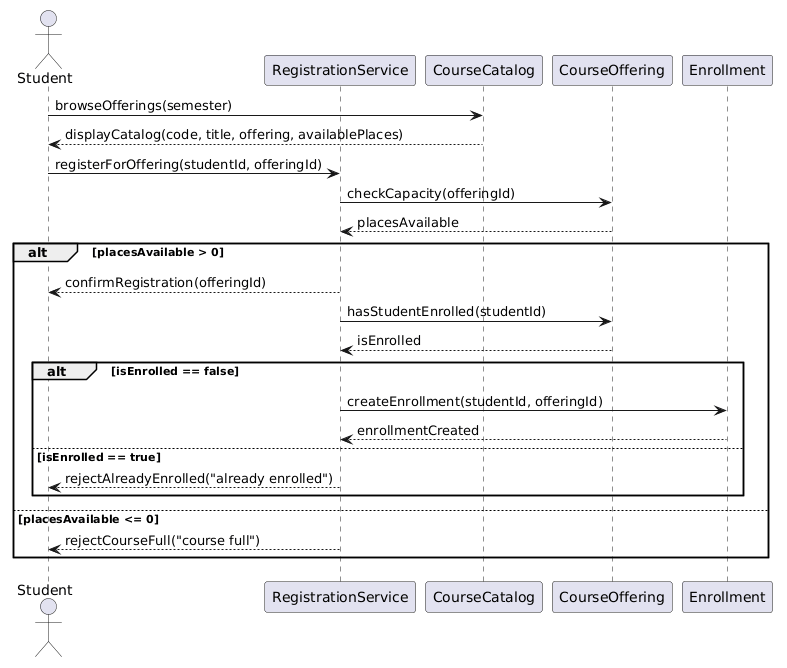

The diagram above was rendered by PlantUML. Its source (embedded in the PNG):
@startuml
actor Student as "Student"
participant RegistrationService as "RegistrationService"
participant CourseCatalog as "CourseCatalog"
participant CourseOffering as "CourseOffering"
participant Enrollment as "Enrollment"

Student -> CourseCatalog : browseOfferings(semester)
CourseCatalog --> Student : displayCatalog(code, title, offering, availablePlaces)

Student -> RegistrationService : registerForOffering(studentId, offeringId)

RegistrationService -> CourseOffering : checkCapacity(offeringId)
CourseOffering --> RegistrationService : placesAvailable

alt placesAvailable > 0
    RegistrationService --> Student : confirmRegistration(offeringId)
    RegistrationService -> CourseOffering : hasStudentEnrolled(studentId)
    CourseOffering --> RegistrationService : isEnrolled
    alt isEnrolled == false
        RegistrationService -> Enrollment : createEnrollment(studentId, offeringId)
        Enrollment --> RegistrationService : enrollmentCreated
    else isEnrolled == true
        RegistrationService --> Student : rejectAlreadyEnrolled("already enrolled")
    end
else placesAvailable <= 0
    RegistrationService --> Student : rejectCourseFull("course full")
end
@enduml